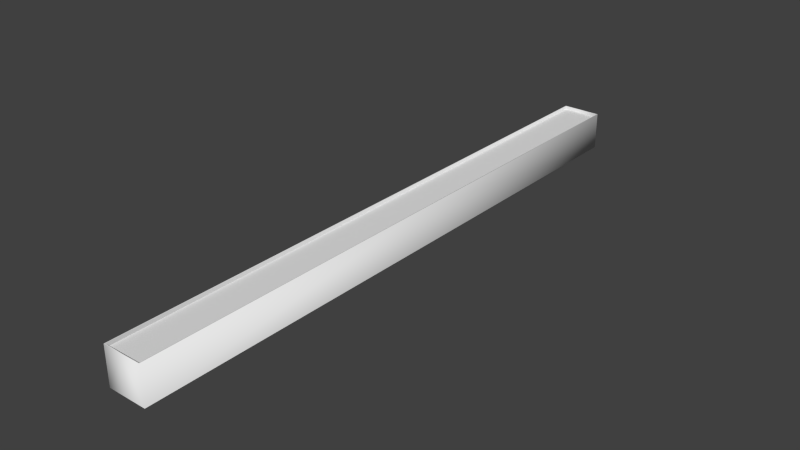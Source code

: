 # Source: Fish_Tank_002.blend  (saved by Blender 2.73.0; exported with 4.5.12 LTS)
import bpy
from mathutils import Matrix  # noqa: F401  (used for matrix-valued properties, if any)

bpy.ops.wm.read_factory_settings(use_empty=True)
scene = bpy.context.scene
scene.name = 'Scene'

# ---- collections
col_collection_1 = bpy.data.collections.new('Collection 1'); scene.collection.children.link(col_collection_1)

# ---- materials (node trees are filled in below, after node groups)
mat_fishtank_glass = bpy.data.materials.new('Fishtank_Glass')
mat_fishtank_glass.alpha_threshold = 0.0
mat_fishtank_glass.use_transparent_shadow = False
mat_fishtank_glass.roughness = 0.5
mat_fish_tank_floor_001_001 = bpy.data.materials.new('Fish_Tank_Floor_001.001')
mat_fish_tank_floor_001_001.alpha_threshold = 0.0
mat_fish_tank_floor_001_001.use_transparent_shadow = False
mat_fish_tank_floor_001_001.diffuse_color = (0.0, 0.8, 0.002627, 1.0)
mat_fish_tank_floor_001_001.roughness = 0.5
mat_fish_tank_detail_002 = bpy.data.materials.new('Fish_Tank_Detail_002')
mat_fish_tank_detail_002.alpha_threshold = 0.0
mat_fish_tank_detail_002.use_transparent_shadow = False
mat_fish_tank_detail_002.diffuse_color = (0.0, 0.0002111, 0.8, 1.0)
mat_fish_tank_detail_002.roughness = 0.5
mat_fish_tank_detail_003 = bpy.data.materials.new('Fish_Tank_Detail_003')
mat_fish_tank_detail_003.alpha_threshold = 0.0
mat_fish_tank_detail_003.use_transparent_shadow = False
mat_fish_tank_detail_003.diffuse_color = (0.8, 0.0, 0.003004, 1.0)
mat_fish_tank_detail_003.roughness = 0.5
mat_fish_tank_lines_001 = bpy.data.materials.new('Fish_Tank_Lines_001')
mat_fish_tank_lines_001.alpha_threshold = 0.0
mat_fish_tank_lines_001.use_transparent_shadow = False
mat_fish_tank_lines_001.roughness = 0.5
mat_fish_tank_floor_002 = bpy.data.materials.new('Fish_Tank_Floor_002')
mat_fish_tank_floor_002.alpha_threshold = 0.0
mat_fish_tank_floor_002.use_transparent_shadow = False
mat_fish_tank_floor_002.diffuse_color = (0.0, 0.4109, 0.012, 1.0)
mat_fish_tank_floor_002.roughness = 0.5
mat_fish_tank_floor_003 = bpy.data.materials.new('Fish_Tank_Floor_003')
mat_fish_tank_floor_003.alpha_threshold = 0.0
mat_fish_tank_floor_003.use_transparent_shadow = False
mat_fish_tank_floor_003.diffuse_color = (0.0, 0.2203, 0.004429, 1.0)
mat_fish_tank_floor_003.roughness = 0.5
mat_fish_tank_floor_004 = bpy.data.materials.new('Fish_Tank_Floor_004')
mat_fish_tank_floor_004.alpha_threshold = 0.0
mat_fish_tank_floor_004.use_transparent_shadow = False
mat_fish_tank_floor_004.diffuse_color = (0.0, 0.1376, 0.0003102, 1.0)
mat_fish_tank_floor_004.roughness = 0.5
mat_fish_tank_lines_002 = bpy.data.materials.new('Fish_Tank_Lines_002')
mat_fish_tank_lines_002.alpha_threshold = 0.0
mat_fish_tank_lines_002.use_transparent_shadow = False
mat_fish_tank_lines_002.diffuse_color = (1.0, 0.9617, 0.0, 1.0)
mat_fish_tank_lines_002.roughness = 0.5
mat_fish_tank_lines_003 = bpy.data.materials.new('Fish_Tank_Lines_003')
mat_fish_tank_lines_003.alpha_threshold = 0.0
mat_fish_tank_lines_003.use_transparent_shadow = False
mat_fish_tank_lines_003.diffuse_color = (0.2668, 0.2323, 0.0, 1.0)
mat_fish_tank_lines_003.roughness = 0.5
mat_water_001 = bpy.data.materials.new('Water_001')
mat_water_001.alpha_threshold = 0.0
mat_water_001.use_transparent_shadow = False
mat_water_001.roughness = 0.5

# ---- material node trees

# ---- world
world_world = bpy.data.worlds.new('World'); scene.world = world_world
world_world.color = (0.05088, 0.05088, 0.05088)
world_world.use_sun_shadow = False
world_world.sun_shadow_jitter_overblur = 0.0
world_world.cycles.sampling_method = 'MANUAL'
world_world.cycles.sample_map_resolution = 256

# ---- meshes
me_cube_001 = bpy.data.meshes.new('Cube.001')
me_cube_001.from_pydata([(-0.5, 4.0, 0.02887), (-0.5, 2.95, 0.02887), (-0.5, 1.95, 0.02887), (-0.5, 0.95, 0.02887), (-0.4, 4.0, 0.02887), (-0.4, 2.95, 0.02887), (-0.4, 1.95, 0.02887), (-0.4, 0.95, 0.02887), (-0.5, 3.95, 0.02887), (-0.4, 3.95, 0.02887), (-0.5, 3.05, 0.02887), (-0.4, 3.05, 0.02887), (-0.5, 2.05, 0.02887), (-0.4, 2.05, 0.02887), (-0.5, 1.05, 0.02887), (-0.4, 1.05, 0.02887), (-0.5, 0.05, 0.02887), (-0.4, 0.05, 0.02887), (-0.2, 2.95, 0.02887), (-0.2, 1.95, 0.02887), (-0.2, 0.95, 0.02887), (-0.2, 4.0, 0.02887), (-0.2, 3.95, 0.02887), (-0.2, 3.05, 0.02887), (-0.2, 2.05, 0.02887), (-0.2, 1.05, 0.02887), (-0.2, 0.05, 0.02887), (-0.36, 2.905, 0.02887), (-0.36, 1.905, 0.02887), (-0.36, 0.905, 0.02887), (-0.36, 3.908, 0.02887), (-0.36, 3.092, 0.02887), (-0.36, 2.095, 0.02887), (-0.36, 1.095, 0.02887), (-0.36, 0.095, 0.02887), (-0.18, 2.905, 0.02887), (-0.18, 1.905, 0.02887), (-0.18, 0.905, 0.02887), (-0.18, 3.908, 0.02887), (-0.18, 3.092, 0.02887), (-0.18, 2.095, 0.02887), (-0.18, 1.095, 0.02887), (-0.18, 0.095, 0.02887), (-0.5, 8.0, 6.517e-07), (-0.5, 8.0, 1.0), (-0.5, 8.0, 0.02887), (-0.5, 6.95, 0.02887), (-0.5, 5.95, 0.02887), (-0.5, 4.95, 0.02887), (-0.4, 8.0, 0.02887), (-0.4, 6.95, 0.02887), (-0.4, 5.95, 0.02887), (-0.4, 4.95, 0.02887), (-0.5, 7.9, 0.02887), (-0.4, 7.9, 0.02887), (-0.5, 7.05, 0.02887), (-0.4, 7.05, 0.02887), (-0.5, 6.05, 0.02887), (-0.4, 6.05, 0.02887), (-0.5, 5.05, 0.02887), (-0.4, 5.05, 0.02887), (-0.5, 4.05, 0.02887), (-0.4, 4.05, 0.02887), (-0.52, 8.02, 6.549e-07), (-0.52, 8.02, 1.0), (-0.2, 6.95, 0.02887), (-0.2, 5.95, 0.02887), (-0.2, 4.95, 0.02887), (-0.2, 8.0, 0.02887), (-0.2, 7.9, 0.02887), (-0.2, 7.05, 0.02887), (-0.2, 6.05, 0.02887), (-0.2, 5.05, 0.02887), (-0.2, 4.05, 0.02887), (-0.36, 6.905, 0.02887), (-0.36, 5.905, 0.02887), (-0.36, 4.905, 0.02887), (-0.36, 7.858, 0.02887), (-0.36, 7.093, 0.02887), (-0.36, 6.095, 0.02887), (-0.36, 5.095, 0.02887), (-0.36, 4.095, 0.02887), (-0.18, 6.905, 0.02887), (-0.18, 5.905, 0.02887), (-0.18, 4.905, 0.02887), (-0.18, 7.858, 0.02887), (-0.18, 7.093, 0.02887), (-0.18, 6.095, 0.02887), (-0.18, 5.095, 0.02887), (-0.18, 4.095, 0.02887), (0.5, 4.0, 0.02887), (0.0, 4.0, 0.02887), (0.5, 2.95, 0.02887), (0.5, 1.95, 0.02887), (0.5, 0.95, 0.02887), (0.0, 0.95, 0.02887), (0.0, 1.95, 0.02887), (0.0, 2.95, 0.02887), (0.4, 4.0, 0.02887), (0.4, 2.95, 0.02887), (0.4, 1.95, 0.02887), (0.4, 0.95, 0.02887), (0.0, 3.95, 0.02887), (0.5, 3.95, 0.02887), (0.4, 3.95, 0.02887), (0.5, 3.05, 0.02887), (0.0, 3.05, 0.02887), (0.4, 3.05, 0.02887), (0.5, 2.05, 0.02887), (0.0, 2.05, 0.02887), (0.4, 2.05, 0.02887), (0.5, 1.05, 0.02887), (0.0, 1.05, 0.02887), (0.4, 1.05, 0.02887), (0.5, 0.05, 0.02887), (0.0, 0.05, 0.02887), (0.4, 0.05, 0.02887), (0.2, 2.95, 0.02887), (0.2, 1.95, 0.02887), (0.2, 0.95, 0.02887), (0.2, 4.0, 0.02887), (0.2, 3.95, 0.02887), (0.2, 3.05, 0.02887), (0.2, 2.05, 0.02887), (0.2, 1.05, 0.02887), (0.2, 0.05, 0.02887), (0.0, 0.905, 0.02887), (0.0, 1.905, 0.02887), (0.0, 2.905, 0.02887), (0.36, 2.905, 0.02887), (0.36, 1.905, 0.02887), (0.36, 0.905, 0.02887), (0.0, 3.908, 0.02887), (0.36, 3.908, 0.02887), (0.0, 3.092, 0.02887), (0.36, 3.092, 0.02887), (0.0, 2.095, 0.02887), (0.36, 2.095, 0.02887), (0.0, 1.095, 0.02887), (0.36, 1.095, 0.02887), (0.0, 0.095, 0.02887), (0.36, 0.095, 0.02887), (0.18, 2.905, 0.02887), (0.18, 1.905, 0.02887), (0.18, 0.905, 0.02887), (0.18, 3.908, 0.02887), (0.18, 3.092, 0.02887), (0.18, 2.095, 0.02887), (0.18, 1.095, 0.02887), (0.18, 0.095, 0.02887), (0.5, 8.0, 6.517e-07), (0.5, 8.0, 1.0), (0.5, 8.0, 0.02887), (0.0, 8.0, 0.02887), (0.0, 8.0, 6.517e-07), (0.0, 8.0, 1.0), (0.5, 6.95, 0.02887), (0.5, 5.95, 0.02887), (0.5, 4.95, 0.02887), (0.0, 4.95, 0.02887), (0.0, 5.95, 0.02887), (0.0, 6.95, 0.02887), (0.4, 8.0, 0.02887), (0.4, 6.95, 0.02887), (0.4, 5.95, 0.02887), (0.4, 4.95, 0.02887), (0.0, 7.9, 0.02887), (0.5, 7.9, 0.02887), (0.4, 7.9, 0.02887), (0.5, 7.05, 0.02887), (0.0, 7.05, 0.02887), (0.4, 7.05, 0.02887), (0.5, 6.05, 0.02887), (0.0, 6.05, 0.02887), (0.4, 6.05, 0.02887), (0.5, 5.05, 0.02887), (0.0, 5.05, 0.02887), (0.4, 5.05, 0.02887), (0.5, 4.05, 0.02887), (0.0, 4.05, 0.02887), (0.4, 4.05, 0.02887), (0.52, 8.02, 6.549e-07), (0.52, 8.02, 1.0), (0.0, 8.02, 6.549e-07), (0.0, 8.02, 1.0), (0.2, 6.95, 0.02887), (0.2, 5.95, 0.02887), (0.2, 4.95, 0.02887), (0.2, 8.0, 0.02887), (0.2, 7.9, 0.02887), (0.2, 7.05, 0.02887), (0.2, 6.05, 0.02887), (0.2, 5.05, 0.02887), (0.2, 4.05, 0.02887), (0.0, 4.905, 0.02887), (0.0, 5.905, 0.02887), (0.0, 6.905, 0.02887), (0.36, 6.905, 0.02887), (0.36, 5.905, 0.02887), (0.36, 4.905, 0.02887), (0.0, 7.858, 0.02887), (0.36, 7.858, 0.02887), (0.0, 7.093, 0.02887), (0.36, 7.093, 0.02887), (0.0, 6.095, 0.02887), (0.36, 6.095, 0.02887), (0.0, 5.095, 0.02887), (0.36, 5.095, 0.02887), (0.0, 4.095, 0.02887), (0.36, 4.095, 0.02887), (0.18, 6.905, 0.02887), (0.18, 5.905, 0.02887), (0.18, 4.905, 0.02887), (0.18, 7.858, 0.02887), (0.18, 7.093, 0.02887), (0.18, 6.095, 0.02887), (0.18, 5.095, 0.02887), (0.18, 4.095, 0.02887), (-0.5, -4.0, 0.02887), (-0.5, 0.0, 0.02887), (-0.5, 0.0, -1.629e-07), (-0.5, 0.0, 1.0), (-0.5, -2.95, 0.02887), (-0.5, -1.95, 0.02887), (-0.5, -0.95, 0.02887), (-0.4, -4.0, 0.02887), (-0.4, 0.0, 0.02887), (-0.4, -2.95, 0.02887), (-0.4, -1.95, 0.02887), (-0.4, -0.95, 0.02887), (-0.5, -3.95, 0.02887), (-0.4, -3.95, 0.02887), (-0.5, -3.05, 0.02887), (-0.4, -3.05, 0.02887), (-0.5, -2.05, 0.02887), (-0.4, -2.05, 0.02887), (-0.5, -1.05, 0.02887), (-0.4, -1.05, 0.02887), (-0.5, -0.05, 0.02887), (-0.4, -0.05, 0.02887), (-0.52, 0.0, -1.466e-07), (-0.52, 0.0, 1.0), (-0.2, 0.0, 0.02887), (-0.2, -2.95, 0.02887), (-0.2, -1.95, 0.02887), (-0.2, -0.95, 0.02887), (-0.2, -4.0, 0.02887), (-0.2, -3.95, 0.02887), (-0.2, -3.05, 0.02887), (-0.2, -2.05, 0.02887), (-0.2, -1.05, 0.02887), (-0.2, -0.05, 0.02887), (-0.36, -2.905, 0.02887), (-0.36, -1.905, 0.02887), (-0.36, -0.905, 0.02887), (-0.36, -3.908, 0.02887), (-0.36, -3.092, 0.02887), (-0.36, -2.095, 0.02887), (-0.36, -1.095, 0.02887), (-0.36, -0.095, 0.02887), (-0.18, -2.905, 0.02887), (-0.18, -1.905, 0.02887), (-0.18, -0.905, 0.02887), (-0.18, -3.908, 0.02887), (-0.18, -3.092, 0.02887), (-0.18, -2.095, 0.02887), (-0.18, -1.095, 0.02887), (-0.18, -0.095, 0.02887), (-0.5, -8.0, 6.517e-07), (-0.5, -8.0, 1.0), (-0.5, -8.0, 0.02887), (-0.5, -6.95, 0.02887), (-0.5, -5.95, 0.02887), (-0.5, -4.95, 0.02887), (-0.4, -8.0, 0.02887), (-0.4, -6.95, 0.02887), (-0.4, -5.95, 0.02887), (-0.4, -4.95, 0.02887), (-0.5, -7.9, 0.02887), (-0.4, -7.9, 0.02887), (-0.5, -7.05, 0.02887), (-0.4, -7.05, 0.02887), (-0.5, -6.05, 0.02887), (-0.4, -6.05, 0.02887), (-0.5, -5.05, 0.02887), (-0.4, -5.05, 0.02887), (-0.5, -4.05, 0.02887), (-0.4, -4.05, 0.02887), (-0.52, -8.02, 6.549e-07), (-0.52, -8.02, 1.0), (-0.2, -6.95, 0.02887), (-0.2, -5.95, 0.02887), (-0.2, -4.95, 0.02887), (-0.2, -8.0, 0.02887), (-0.2, -7.9, 0.02887), (-0.2, -7.05, 0.02887), (-0.2, -6.05, 0.02887), (-0.2, -5.05, 0.02887), (-0.2, -4.05, 0.02887), (-0.36, -6.905, 0.02887), (-0.36, -5.905, 0.02887), (-0.36, -4.905, 0.02887), (-0.36, -7.858, 0.02887), (-0.36, -7.093, 0.02887), (-0.36, -6.095, 0.02887), (-0.36, -5.095, 0.02887), (-0.36, -4.095, 0.02887), (-0.18, -6.905, 0.02887), (-0.18, -5.905, 0.02887), (-0.18, -4.905, 0.02887), (-0.18, -7.858, 0.02887), (-0.18, -7.093, 0.02887), (-0.18, -6.095, 0.02887), (-0.18, -5.095, 0.02887), (-0.18, -4.095, 0.02887), (0.5, -4.0, 0.02887), (0.5, 0.0, 0.02887), (0.0, -4.0, 0.02887), (0.0, 0.0, 0.02887), (0.5, 0.0, -1.629e-07), (0.5, 0.0, 1.0), (0.5, -2.95, 0.02887), (0.5, -1.95, 0.02887), (0.5, -0.95, 0.02887), (0.0, -0.95, 0.02887), (0.0, -1.95, 0.02887), (0.0, -2.95, 0.02887), (0.4, -4.0, 0.02887), (0.4, 0.0, 0.02887), (0.4, -2.95, 0.02887), (0.4, -1.95, 0.02887), (0.4, -0.95, 0.02887), (0.0, -3.95, 0.02887), (0.5, -3.95, 0.02887), (0.4, -3.95, 0.02887), (0.5, -3.05, 0.02887), (0.0, -3.05, 0.02887), (0.4, -3.05, 0.02887), (0.5, -2.05, 0.02887), (0.0, -2.05, 0.02887), (0.4, -2.05, 0.02887), (0.5, -1.05, 0.02887), (0.0, -1.05, 0.02887), (0.4, -1.05, 0.02887), (0.5, -0.05, 0.02887), (0.0, -0.05, 0.02887), (0.4, -0.05, 0.02887), (0.52, 0.0, -1.466e-07), (0.52, 0.0, 1.0), (0.2, 0.0, 0.02887), (0.2, -2.95, 0.02887), (0.2, -1.95, 0.02887), (0.2, -0.95, 0.02887), (0.2, -4.0, 0.02887), (0.2, -3.95, 0.02887), (0.2, -3.05, 0.02887), (0.2, -2.05, 0.02887), (0.2, -1.05, 0.02887), (0.2, -0.05, 0.02887), (0.0, -0.905, 0.02887), (0.0, -1.905, 0.02887), (0.0, -2.905, 0.02887), (0.36, -2.905, 0.02887), (0.36, -1.905, 0.02887), (0.36, -0.905, 0.02887), (0.0, -3.908, 0.02887), (0.36, -3.908, 0.02887), (0.0, -3.092, 0.02887), (0.36, -3.092, 0.02887), (0.0, -2.095, 0.02887), (0.36, -2.095, 0.02887), (0.0, -1.095, 0.02887), (0.36, -1.095, 0.02887), (0.0, -0.095, 0.02887), (0.36, -0.095, 0.02887), (0.18, -2.905, 0.02887), (0.18, -1.905, 0.02887), (0.18, -0.905, 0.02887), (0.18, -3.908, 0.02887), (0.18, -3.092, 0.02887), (0.18, -2.095, 0.02887), (0.18, -1.095, 0.02887), (0.18, -0.095, 0.02887), (0.5, -8.0, 6.517e-07), (0.5, -8.0, 1.0), (0.5, -8.0, 0.02887), (0.0, -8.0, 0.02887), (0.0, -8.0, 6.517e-07), (0.0, -8.0, 1.0), (0.5, -6.95, 0.02887), (0.5, -5.95, 0.02887), (0.5, -4.95, 0.02887), (0.0, -4.95, 0.02887), (0.0, -5.95, 0.02887), (0.0, -6.95, 0.02887), (0.4, -8.0, 0.02887), (0.4, -6.95, 0.02887), (0.4, -5.95, 0.02887), (0.4, -4.95, 0.02887), (0.0, -7.9, 0.02887), (0.5, -7.9, 0.02887), (0.4, -7.9, 0.02887), (0.5, -7.05, 0.02887), (0.0, -7.05, 0.02887), (0.4, -7.05, 0.02887), (0.5, -6.05, 0.02887), (0.0, -6.05, 0.02887), (0.4, -6.05, 0.02887), (0.5, -5.05, 0.02887), (0.0, -5.05, 0.02887), (0.4, -5.05, 0.02887), (0.5, -4.05, 0.02887), (0.0, -4.05, 0.02887), (0.4, -4.05, 0.02887), (0.52, -8.02, 6.549e-07), (0.52, -8.02, 1.0), (0.0, -8.02, 6.549e-07), (0.0, -8.02, 1.0), (0.2, -6.95, 0.02887), (0.2, -5.95, 0.02887), (0.2, -4.95, 0.02887), (0.2, -8.0, 0.02887), (0.2, -7.9, 0.02887), (0.2, -7.05, 0.02887), (0.2, -6.05, 0.02887), (0.2, -5.05, 0.02887), (0.2, -4.05, 0.02887), (0.0, -4.905, 0.02887), (0.0, -5.905, 0.02887), (0.0, -6.905, 0.02887), (0.36, -6.905, 0.02887), (0.36, -5.905, 0.02887), (0.36, -4.905, 0.02887), (0.0, -7.858, 0.02887), (0.36, -7.858, 0.02887), (0.0, -7.093, 0.02887), (0.36, -7.093, 0.02887), (0.0, -6.095, 0.02887), (0.36, -6.095, 0.02887), (0.0, -5.095, 0.02887), (0.36, -5.095, 0.02887), (0.0, -4.095, 0.02887), (0.36, -4.095, 0.02887), (0.18, -6.905, 0.02887), (0.18, -5.905, 0.02887), (0.18, -4.905, 0.02887), (0.18, -7.858, 0.02887), (0.18, -7.093, 0.02887), (0.18, -6.095, 0.02887), (0.18, -5.095, 0.02887), (0.18, -4.095, 0.02887), (-0.5, 8.0, 0.9081), (0.5, 8.0, 0.9081), (0.0, 8.0, 0.9081), (-0.5, 1.498e-08, 0.9081), (-0.5, -8.0, 0.9081), (0.5, 1.498e-08, 0.9081), (0.5, -8.0, 0.9081), (0.0, 1.498e-08, 0.9081), (0.0, -8.0, 0.9081)], [], [(241, 64, 63, 240), (26, 242, 318, 115), (23, 18, 97, 106), (24, 19, 96, 109), (25, 20, 95, 112), (14, 3, 7, 15), (12, 2, 6, 13), (10, 1, 5, 11), (16, 219, 226, 17), (0, 8, 9, 4), (21, 22, 102, 91), (8, 10, 11, 9), (18, 5, 27, 35), (1, 12, 13, 5), (20, 7, 29, 37), (2, 14, 15, 6), (6, 15, 33, 28), (3, 16, 17, 7), (22, 9, 30, 38), (221, 44, 64, 241), (23, 106, 134, 39), (13, 24, 40, 32), (96, 19, 36, 127), (17, 26, 42, 34), (4, 9, 22, 21), (15, 7, 20, 25), (13, 6, 19, 24), (11, 5, 18, 23), (17, 226, 242, 26), (38, 39, 134, 132), (35, 40, 136, 128), (36, 41, 138, 127), (37, 42, 140, 126), (29, 34, 42, 37), (28, 33, 41, 36), (27, 32, 40, 35), (30, 31, 39, 38), (24, 109, 136, 40), (95, 20, 37, 126), (15, 25, 41, 33), (97, 18, 35, 128), (7, 17, 34, 29), (11, 23, 39, 31), (5, 13, 32, 27), (25, 112, 138, 41), (19, 6, 28, 36), (102, 22, 38, 132), (9, 11, 31, 30), (26, 115, 140, 42), (155, 44, 43, 154), (70, 65, 161, 170), (71, 66, 160, 173), (72, 67, 159, 176), (59, 48, 52, 60), (57, 47, 51, 58), (55, 46, 50, 56), (45, 53, 54, 49), (68, 69, 166, 153), (53, 55, 56, 54), (65, 50, 74, 82), (46, 57, 58, 50), (67, 52, 76, 84), (47, 59, 60, 51), (51, 60, 80, 75), (48, 61, 62, 52), (69, 54, 77, 85), (184, 183, 63, 64), (44, 155, 184, 64), (70, 170, 202, 86), (58, 71, 87, 79), (160, 66, 83, 195), (62, 73, 89, 81), (49, 54, 69, 68), (60, 52, 67, 72), (58, 51, 66, 71), (56, 50, 65, 70), (220, 43, 44, 221), (85, 86, 202, 200), (82, 87, 204, 196), (83, 88, 206, 195), (84, 89, 208, 194), (76, 81, 89, 84), (75, 80, 88, 83), (74, 79, 87, 82), (77, 78, 86, 85), (71, 173, 204, 87), (159, 67, 84, 194), (60, 72, 88, 80), (161, 65, 82, 196), (52, 62, 81, 76), (56, 70, 86, 78), (50, 58, 79, 74), (72, 176, 206, 88), (66, 51, 75, 83), (166, 69, 85, 200), (54, 56, 78, 77), (73, 179, 208, 89), (73, 21, 91, 179), (61, 0, 4, 62), (62, 4, 21, 73), (348, 347, 181, 182), (125, 115, 318, 349), (122, 106, 97, 117), (123, 109, 96, 118), (124, 112, 95, 119), (111, 113, 101, 94), (108, 110, 100, 93), (105, 107, 99, 92), (114, 116, 328, 316), (90, 98, 104, 103), (120, 91, 102, 121), (103, 104, 107, 105), (117, 142, 129, 99), (92, 99, 110, 108), (119, 144, 131, 101), (93, 100, 113, 111), (100, 130, 139, 113), (94, 101, 116, 114), (121, 145, 133, 104), (320, 348, 182, 151), (122, 146, 134, 106), (110, 137, 147, 123), (96, 127, 143, 118), (116, 141, 149, 125), (98, 120, 121, 104), (113, 124, 119, 101), (110, 123, 118, 100), (107, 122, 117, 99), (116, 125, 349, 328), (145, 132, 134, 146), (142, 128, 136, 147), (143, 127, 138, 148), (144, 126, 140, 149), (131, 144, 149, 141), (130, 143, 148, 139), (129, 142, 147, 137), (133, 145, 146, 135), (123, 147, 136, 109), (95, 126, 144, 119), (113, 139, 148, 124), (97, 128, 142, 117), (101, 131, 141, 116), (107, 135, 146, 122), (99, 129, 137, 110), (124, 148, 138, 112), (118, 143, 130, 100), (102, 132, 145, 121), (104, 133, 135, 107), (125, 149, 140, 115), (155, 154, 150, 151), (190, 170, 161, 185), (191, 173, 160, 186), (192, 176, 159, 187), (175, 177, 165, 158), (172, 174, 164, 157), (169, 171, 163, 156), (152, 162, 168, 167), (188, 153, 166, 189), (167, 168, 171, 169), (185, 210, 197, 163), (156, 163, 174, 172), (187, 212, 199, 165), (157, 164, 177, 175), (164, 198, 207, 177), (158, 165, 180, 178), (189, 213, 201, 168), (184, 182, 181, 183), (151, 182, 184, 155), (190, 214, 202, 170), (174, 205, 215, 191), (160, 195, 211, 186), (180, 209, 217, 193), (162, 188, 189, 168), (177, 192, 187, 165), (174, 191, 186, 164), (171, 190, 185, 163), (319, 320, 151, 150), (213, 200, 202, 214), (210, 196, 204, 215), (211, 195, 206, 216), (212, 194, 208, 217), (199, 212, 217, 209), (198, 211, 216, 207), (197, 210, 215, 205), (201, 213, 214, 203), (191, 215, 204, 173), (159, 194, 212, 187), (177, 207, 216, 192), (161, 196, 210, 185), (165, 199, 209, 180), (171, 203, 214, 190), (163, 197, 205, 174), (192, 216, 206, 176), (186, 211, 198, 164), (166, 200, 213, 189), (168, 201, 203, 171), (193, 217, 208, 179), (193, 179, 91, 120), (178, 180, 98, 90), (180, 193, 120, 98), (241, 240, 288, 289), (251, 345, 318, 242), (248, 336, 326, 243), (249, 339, 325, 244), (250, 342, 324, 245), (236, 237, 229, 224), (234, 235, 228, 223), (232, 233, 227, 222), (238, 239, 226, 219), (218, 225, 231, 230), (246, 317, 332, 247), (230, 231, 233, 232), (243, 260, 252, 227), (222, 227, 235, 234), (245, 262, 254, 229), (223, 228, 237, 236), (228, 253, 258, 237), (224, 229, 239, 238), (247, 263, 255, 231), (221, 241, 289, 269), (248, 264, 367, 336), (235, 257, 265, 249), (325, 360, 261, 244), (239, 259, 267, 251), (225, 246, 247, 231), (237, 250, 245, 229), (235, 249, 244, 228), (233, 248, 243, 227), (239, 251, 242, 226), (263, 365, 367, 264), (260, 361, 369, 265), (261, 360, 371, 266), (262, 359, 373, 267), (254, 262, 267, 259), (253, 261, 266, 258), (252, 260, 265, 257), (255, 263, 264, 256), (249, 265, 369, 339), (324, 359, 262, 245), (237, 258, 266, 250), (326, 361, 260, 243), (229, 254, 259, 239), (233, 256, 264, 248), (227, 252, 257, 235), (250, 266, 371, 342), (244, 261, 253, 228), (332, 365, 263, 247), (231, 255, 256, 233), (251, 267, 373, 345), (388, 387, 268, 269), (295, 403, 394, 290), (296, 406, 393, 291), (297, 409, 392, 292), (284, 285, 277, 273), (282, 283, 276, 272), (280, 281, 275, 271), (270, 274, 279, 278), (293, 386, 399, 294), (278, 279, 281, 280), (290, 307, 299, 275), (271, 275, 283, 282), (292, 309, 301, 277), (272, 276, 285, 284), (276, 300, 305, 285), (273, 277, 287, 286), (294, 310, 302, 279), (417, 289, 288, 416), (269, 289, 417, 388), (295, 311, 435, 403), (283, 304, 312, 296), (393, 428, 308, 291), (287, 306, 314, 298), (274, 293, 294, 279), (285, 297, 292, 277), (283, 296, 291, 276), (281, 295, 290, 275), (220, 221, 269, 268), (310, 433, 435, 311), (307, 429, 437, 312), (308, 428, 439, 313), (309, 427, 441, 314), (301, 309, 314, 306), (300, 308, 313, 305), (299, 307, 312, 304), (302, 310, 311, 303), (296, 312, 437, 406), (392, 427, 309, 292), (285, 305, 313, 297), (394, 429, 307, 290), (277, 301, 306, 287), (281, 303, 311, 295), (275, 299, 304, 283), (297, 313, 439, 409), (291, 308, 300, 276), (399, 433, 310, 294), (279, 302, 303, 281), (298, 314, 441, 412), (298, 412, 317, 246), (286, 287, 225, 218), (287, 298, 246, 225), (348, 415, 414, 347), (358, 349, 318, 345), (355, 350, 326, 336), (356, 351, 325, 339), (357, 352, 324, 342), (341, 323, 331, 343), (338, 322, 330, 340), (335, 321, 329, 337), (344, 316, 328, 346), (315, 333, 334, 327), (353, 354, 332, 317), (333, 335, 337, 334), (350, 329, 362, 375), (321, 338, 340, 329), (352, 331, 364, 377), (322, 341, 343, 330), (330, 343, 372, 363), (323, 344, 346, 331), (354, 334, 366, 378), (320, 384, 415, 348), (355, 336, 367, 379), (340, 356, 380, 370), (325, 351, 376, 360), (346, 358, 382, 374), (327, 334, 354, 353), (343, 331, 352, 357), (340, 330, 351, 356), (337, 329, 350, 355), (346, 328, 349, 358), (378, 379, 367, 365), (375, 380, 369, 361), (376, 381, 371, 360), (377, 382, 373, 359), (364, 374, 382, 377), (363, 372, 381, 376), (362, 370, 380, 375), (366, 368, 379, 378), (356, 339, 369, 380), (324, 352, 377, 359), (343, 357, 381, 372), (326, 350, 375, 361), (331, 346, 374, 364), (337, 355, 379, 368), (329, 340, 370, 362), (357, 342, 371, 381), (351, 330, 363, 376), (332, 354, 378, 365), (334, 337, 368, 366), (358, 345, 373, 382), (388, 384, 383, 387), (423, 418, 394, 403), (424, 419, 393, 406), (425, 420, 392, 409), (408, 391, 398, 410), (405, 390, 397, 407), (402, 389, 396, 404), (385, 400, 401, 395), (421, 422, 399, 386), (400, 402, 404, 401), (418, 396, 430, 443), (389, 405, 407, 396), (420, 398, 432, 445), (390, 408, 410, 397), (397, 410, 440, 431), (391, 411, 413, 398), (422, 401, 434, 446), (417, 416, 414, 415), (384, 388, 417, 415), (423, 403, 435, 447), (407, 424, 448, 438), (393, 419, 444, 428), (413, 426, 450, 442), (395, 401, 422, 421), (410, 398, 420, 425), (407, 397, 419, 424), (404, 396, 418, 423), (319, 383, 384, 320), (446, 447, 435, 433), (443, 448, 437, 429), (444, 449, 439, 428), (445, 450, 441, 427), (432, 442, 450, 445), (431, 440, 449, 444), (430, 438, 448, 443), (434, 436, 447, 446), (424, 406, 437, 448), (392, 420, 445, 427), (410, 425, 449, 440), (394, 418, 443, 429), (398, 413, 442, 432), (404, 423, 447, 436), (396, 407, 438, 430), (425, 409, 439, 449), (419, 397, 431, 444), (399, 422, 446, 433), (401, 404, 436, 434), (426, 412, 441, 450), (426, 353, 317, 412), (411, 315, 327, 413), (413, 327, 353, 426), (459, 457, 456, 458), (455, 459, 458, 454), (453, 458, 456, 452), (451, 454, 458, 453)])
me_cube_001.polygons.foreach_set('use_smooth', [1, 1, 1, 1, 1, 1, 1, 1, 1, 1, 1, 1, 1, 1, 1, 1, 1, 1, 1, 1, 1, 1, 1, 1, 1, 1, 1, 1, 1, 1, 1, 1, 1, 1, 1, 1, 1, 1, 1, 1, 1, 1, 1, 1, 1, 1, 1, 1, 1, 1, 1, 1, 1, 1, 1, 1, 1, 1, 1, 1, 1, 1, 1, 1, 1, 1, 1, 1, 1, 1, 1, 1, 1, 1, 1, 1, 1, 1, 1, 1, 1, 1, 1, 1, 1, 1, 1, 1, 1, 1, 1, 1, 1, 1, 1, 1, 1, 1, 1, 1, 1, 1, 1, 1, 1, 1, 1, 1, 1, 1, 1, 1, 1, 1, 1, 1, 1, 1, 1, 1, 1, 1, 1, 1, 1, 1, 1, 1, 1, 1, 1, 1, 1, 1, 1, 1, 1, 1, 1, 1, 1, 1, 1, 1, 1, 1, 1, 1, 1, 1, 1, 1, 1, 1, 1, 1, 1, 1, 1, 1, 1, 1, 1, 1, 1, 1, 1, 1, 1, 1, 1, 1, 1, 1, 1, 1, 1, 1, 1, 1, 1, 1, 1, 1, 1, 1, 1, 1, 1, 1, 1, 1, 1, 1, 1, 1, 1, 1, 1, 1, 1, 1, 1, 1, 1, 1, 1, 1, 1, 1, 1, 1, 1, 1, 1, 1, 1, 1, 1, 1, 1, 1, 1, 1, 1, 1, 1, 1, 1, 1, 1, 1, 1, 1, 1, 1, 1, 1, 1, 1, 1, 1, 1, 1, 1, 1, 1, 1, 1, 1, 1, 1, 1, 1, 1, 1, 1, 1, 1, 1, 1, 1, 1, 1, 1, 1, 1, 1, 1, 1, 1, 1, 1, 1, 1, 1, 1, 1, 1, 1, 1, 1, 1, 1, 1, 1, 1, 1, 1, 1, 1, 1, 1, 1, 1, 1, 1, 1, 1, 1, 1, 1, 1, 1, 1, 1, 1, 1, 1, 1, 1, 1, 1, 1, 1, 1, 1, 1, 1, 1, 1, 1, 1, 1, 1, 1, 1, 1, 1, 1, 1, 1, 1, 1, 1, 1, 1, 1, 1, 1, 1, 1, 1, 1, 1, 1, 1, 1, 1, 1, 1, 1, 1, 1, 1, 1, 1, 1, 1, 1, 1, 1, 1, 1, 1, 1, 1, 1, 1, 1, 1, 1, 1, 1, 1, 1, 1, 1, 1, 1, 1, 1, 1, 1, 1, 1, 1, 1, 1, 1, 1, 1, 1, 1, 1, 1, 1, 1, 1, 1, 0, 0, 0, 0])
me_cube_001.polygons.foreach_set('material_index', [0, 9, 5, 4, 5, 2, 2, 2, 2, 2, 2, 2, 3, 2, 3, 2, 3, 2, 3, 0, 3, 3, 3, 3, 2, 4, 4, 4, 9, 5, 5, 5, 5, 5, 5, 5, 5, 3, 3, 3, 3, 3, 3, 3, 3, 3, 3, 3, 3, 0, 1, 4, 1, 2, 2, 2, 2, 2, 2, 3, 2, 3, 2, 3, 2, 3, 0, 0, 3, 3, 3, 3, 2, 4, 4, 4, 0, 1, 1, 1, 1, 1, 1, 1, 1, 3, 3, 3, 3, 3, 3, 3, 3, 3, 3, 3, 3, 4, 2, 4, 0, 9, 5, 4, 5, 2, 2, 2, 2, 2, 2, 2, 3, 2, 3, 2, 3, 2, 3, 0, 3, 3, 3, 3, 2, 4, 4, 4, 9, 5, 5, 5, 5, 5, 5, 5, 5, 3, 3, 3, 3, 3, 3, 3, 3, 3, 3, 3, 3, 0, 1, 4, 1, 2, 2, 2, 2, 2, 2, 3, 2, 3, 2, 3, 2, 3, 0, 0, 3, 3, 3, 3, 2, 4, 4, 4, 0, 1, 1, 1, 1, 1, 1, 1, 1, 3, 3, 3, 3, 3, 3, 3, 3, 3, 3, 3, 3, 4, 2, 4, 0, 9, 6, 9, 6, 2, 2, 2, 2, 2, 8, 2, 3, 2, 3, 2, 3, 2, 3, 0, 3, 3, 3, 3, 8, 9, 9, 9, 9, 6, 6, 6, 6, 6, 6, 6, 6, 3, 3, 3, 3, 3, 3, 3, 3, 3, 3, 3, 3, 0, 7, 8, 7, 2, 2, 2, 2, 2, 2, 3, 2, 3, 2, 3, 2, 3, 0, 0, 3, 3, 3, 3, 2, 8, 8, 8, 0, 7, 7, 7, 7, 7, 7, 7, 7, 3, 3, 3, 3, 3, 3, 3, 3, 3, 3, 3, 3, 8, 2, 8, 0, 9, 6, 9, 6, 2, 2, 2, 2, 2, 8, 2, 3, 2, 3, 2, 3, 2, 3, 0, 3, 3, 3, 3, 8, 9, 9, 9, 9, 6, 6, 6, 6, 6, 6, 6, 6, 3, 3, 3, 3, 3, 3, 3, 3, 3, 3, 3, 3, 0, 7, 8, 7, 2, 2, 2, 2, 2, 2, 3, 2, 3, 2, 3, 2, 3, 0, 0, 3, 3, 3, 3, 2, 8, 8, 8, 0, 7, 7, 7, 7, 7, 7, 7, 7, 3, 3, 3, 3, 3, 3, 3, 3, 3, 3, 3, 3, 8, 2, 8, 10, 10, 10, 10])
_uv = me_cube_001.uv_layers.new(name='UVMap')
_uv.uv.foreach_set('vector', [0.5, 0.06359, 1.0, 0.06359, 1.0, 0.1259, 0.5, 0.1259, 0.01875, 0.5031, 0.01875, 0.5, 0.03125, 0.5, 0.03125, 0.5031, 0.01875, 0.6906, 0.01875, 0.6844, 0.03125, 0.6844, 0.03125, 0.6906, 0.01875, 0.6281, 0.01875, 0.6219, 0.03125, 0.6219, 0.03125, 0.6281, 0.01875, 0.5656, 0.01875, 0.5594, 0.03125, 0.5594, 0.03125, 0.5656, 1.702e-07, 0.5656, 1.692e-07, 0.5594, 0.00625, 0.5594, 0.00625, 0.5656, 2.995e-07, 0.6281, 2.985e-07, 0.6219, 0.00625, 0.6219, 0.00625, 0.6281, 2.498e-07, 0.6906, 2.488e-07, 0.6844, 0.00625, 0.6844, 0.00625, 0.6906, 2.199e-07, 0.5031, 2.194e-07, 0.5, 0.00625, 0.5, 0.00625, 0.5031, 3.189e-07, 0.75, 3.184e-07, 0.7469, 0.00625, 0.7469, 0.00625, 0.75, 0.01875, 0.75, 0.01875, 0.7469, 0.03125, 0.7469, 0.03125, 0.75, 3.184e-07, 0.7469, 2.498e-07, 0.6906, 0.00625, 0.6906, 0.00625, 0.7469, 0.01875, 0.6844, 0.00625, 0.6844, 0.00875, 0.6816, 0.02, 0.6816, 2.488e-07, 0.6844, 2.995e-07, 0.6281, 0.00625, 0.6281, 0.00625, 0.6844, 0.01875, 0.5594, 0.00625, 0.5594, 0.00875, 0.5566, 0.02, 0.5566, 2.985e-07, 0.6219, 1.702e-07, 0.5656, 0.00625, 0.5656, 0.00625, 0.6219, 0.00625, 0.6219, 0.00625, 0.5656, 0.00875, 0.5684, 0.00875, 0.6191, 1.692e-07, 0.5594, 2.199e-07, 0.5031, 0.00625, 0.5031, 0.00625, 0.5594, 0.01875, 0.7469, 0.00625, 0.7469, 0.00875, 0.7442, 0.02, 0.7442, 0.5, 0.06235, 0.9988, 0.06234, 1.0, 0.06359, 0.5, 0.06359, 0.01875, 0.6906, 0.03125, 0.6906, 0.03125, 0.6933, 0.02, 0.6933, 0.00625, 0.6281, 0.01875, 0.6281, 0.02, 0.6309, 0.00875, 0.6309, 0.03125, 0.6219, 0.01875, 0.6219, 0.02, 0.6191, 0.03125, 0.6191, 0.00625, 0.5031, 0.01875, 0.5031, 0.02, 0.5059, 0.00875, 0.5059, 0.00625, 0.75, 0.00625, 0.7469, 0.01875, 0.7469, 0.01875, 0.75, 0.00625, 0.5656, 0.00625, 0.5594, 0.01875, 0.5594, 0.01875, 0.5656, 0.00625, 0.6281, 0.00625, 0.6219, 0.01875, 0.6219, 0.01875, 0.6281, 0.00625, 0.6906, 0.00625, 0.6844, 0.01875, 0.6844, 0.01875, 0.6906, 0.00625, 0.5031, 0.00625, 0.5, 0.01875, 0.5, 0.01875, 0.5031, 0.02, 0.7442, 0.02, 0.6933, 0.03125, 0.6933, 0.03125, 0.7442, 0.02, 0.6816, 0.02, 0.6309, 0.03125, 0.6309, 0.03125, 0.6816, 0.02, 0.6191, 0.02, 0.5684, 0.03125, 0.5684, 0.03125, 0.6191, 0.02, 0.5566, 0.02, 0.5059, 0.03125, 0.5059, 0.03125, 0.5566, 0.00875, 0.5566, 0.00875, 0.5059, 0.02, 0.5059, 0.02, 0.5566, 0.00875, 0.6191, 0.00875, 0.5684, 0.02, 0.5684, 0.02, 0.6191, 0.00875, 0.6816, 0.00875, 0.6309, 0.02, 0.6309, 0.02, 0.6816, 0.00875, 0.7442, 0.00875, 0.6933, 0.02, 0.6933, 0.02, 0.7442, 0.01875, 0.6281, 0.03125, 0.6281, 0.03125, 0.6309, 0.02, 0.6309, 0.03125, 0.5594, 0.01875, 0.5594, 0.02, 0.5566, 0.03125, 0.5566, 0.00625, 0.5656, 0.01875, 0.5656, 0.02, 0.5684, 0.00875, 0.5684, 0.03125, 0.6844, 0.01875, 0.6844, 0.02, 0.6816, 0.03125, 0.6816, 0.00625, 0.5594, 0.00625, 0.5031, 0.00875, 0.5059, 0.00875, 0.5566, 0.00625, 0.6906, 0.01875, 0.6906, 0.02, 0.6933, 0.00875, 0.6933, 0.00625, 0.6844, 0.00625, 0.6281, 0.00875, 0.6309, 0.00875, 0.6816, 0.01875, 0.5656, 0.03125, 0.5656, 0.03125, 0.5684, 0.02, 0.5684, 0.01875, 0.6219, 0.00625, 0.6219, 0.00875, 0.6191, 0.02, 0.6191, 0.03125, 0.7469, 0.01875, 0.7469, 0.02, 0.7442, 0.03125, 0.7442, 0.00625, 0.7469, 0.00625, 0.6906, 0.00875, 0.6933, 0.00875, 0.7442, 0.01875, 0.5031, 0.03125, 0.5031, 0.03125, 0.5059, 0.02, 0.5059, 0.09726, 0.3142, 0.06608, 0.3142, 0.06608, 0.2519, 0.09726, 0.2519, 0.01875, 0.9406, 0.01875, 0.9344, 0.03125, 0.9344, 0.03125, 0.9406, 0.01875, 0.8781, 0.01875, 0.8719, 0.03125, 0.8719, 0.03125, 0.8781, 0.01875, 0.8156, 0.01875, 0.8094, 0.03125, 0.8094, 0.03125, 0.8156, 2.697e-07, 0.8156, 2.687e-07, 0.8094, 0.00625, 0.8094, 0.00625, 0.8156, 1.007e-07, 0.8781, 1.593e-07, 0.8719, 0.00625, 0.8719, 0.00625, 0.8781, 5.097e-08, 0.9406, 4.998e-08, 0.9344, 0.00625, 0.9344, 0.00625, 0.9406, 2.394e-07, 1.0, 2.384e-07, 0.9937, 0.00625, 0.9938, 0.00625, 1.0, 0.01875, 1.0, 0.01875, 0.9938, 0.03125, 0.9937, 0.03125, 1.0, 2.384e-07, 0.9937, 5.097e-08, 0.9406, 0.00625, 0.9406, 0.00625, 0.9938, 0.01875, 0.9344, 0.00625, 0.9344, 0.00875, 0.9316, 0.02, 0.9316, 4.998e-08, 0.9344, 1.007e-07, 0.8781, 0.00625, 0.8781, 0.00625, 0.9344, 0.01875, 0.8094, 0.00625, 0.8094, 0.00875, 0.8066, 0.02, 0.8066, 1.593e-07, 0.8719, 2.697e-07, 0.8156, 0.00625, 0.8156, 0.00625, 0.8719, 0.00625, 0.8719, 0.00625, 0.8156, 0.00875, 0.8184, 0.00875, 0.8691, 2.687e-07, 0.8094, 3.791e-07, 0.7531, 0.00625, 0.7531, 0.00625, 0.8094, 0.01875, 0.9938, 0.00625, 0.9938, 0.00875, 0.9911, 0.02, 0.9911, 0.09726, 0.3155, 0.09726, 0.3778, 0.06484, 0.3778, 0.06484, 0.3155, 0.06608, 0.3142, 0.09726, 0.3142, 0.09726, 0.3155, 0.06484, 0.3155, 0.01875, 0.9406, 0.03125, 0.9406, 0.03125, 0.9433, 0.02, 0.9433, 0.00625, 0.8781, 0.01875, 0.8781, 0.02, 0.8809, 0.00875, 0.8809, 0.03125, 0.8719, 0.01875, 0.8719, 0.02, 0.8691, 0.03125, 0.8691, 0.00625, 0.7531, 0.01875, 0.7531, 0.02, 0.7559, 0.00875, 0.7559, 0.00625, 1.0, 0.00625, 0.9938, 0.01875, 0.9938, 0.01875, 1.0, 0.00625, 0.8156, 0.00625, 0.8094, 0.01875, 0.8094, 0.01875, 0.8156, 0.00625, 0.8781, 0.00625, 0.8719, 0.01875, 0.8719, 0.01875, 0.8781, 0.00625, 0.9406, 0.00625, 0.9344, 0.01875, 0.9344, 0.01875, 0.9406, 0.5, 2.839e-06, 0.9988, 0.0, 0.9988, 0.06234, 0.5, 0.06235, 0.02, 0.9911, 0.02, 0.9433, 0.03125, 0.9433, 0.03125, 0.9911, 0.02, 0.9316, 0.02, 0.8809, 0.03125, 0.8809, 0.03125, 0.9316, 0.02, 0.8691, 0.02, 0.8184, 0.03125, 0.8184, 0.03125, 0.8691, 0.02, 0.8066, 0.02, 0.7559, 0.03125, 0.7559, 0.03125, 0.8066, 0.00875, 0.8066, 0.00875, 0.7559, 0.02, 0.7559, 0.02, 0.8066, 0.00875, 0.8691, 0.00875, 0.8184, 0.02, 0.8184, 0.02, 0.8691, 0.00875, 0.9316, 0.00875, 0.8809, 0.02, 0.8809, 0.02, 0.9316, 0.00875, 0.9911, 0.00875, 0.9433, 0.02, 0.9433, 0.02, 0.9911, 0.01875, 0.8781, 0.03125, 0.8781, 0.03125, 0.8809, 0.02, 0.8809, 0.03125, 0.8094, 0.01875, 0.8094, 0.02, 0.8066, 0.03125, 0.8066, 0.00625, 0.8156, 0.01875, 0.8156, 0.02, 0.8184, 0.00875, 0.8184, 0.03125, 0.9344, 0.01875, 0.9344, 0.02, 0.9316, 0.03125, 0.9316, 0.00625, 0.8094, 0.00625, 0.7531, 0.00875, 0.7559, 0.00875, 0.8066, 0.00625, 0.9406, 0.01875, 0.9406, 0.02, 0.9433, 0.00875, 0.9433, 0.00625, 0.9344, 0.00625, 0.8781, 0.00875, 0.8809, 0.00875, 0.9316, 0.01875, 0.8156, 0.03125, 0.8156, 0.03125, 0.8184, 0.02, 0.8184, 0.01875, 0.8719, 0.00625, 0.8719, 0.00875, 0.8691, 0.02, 0.8691, 0.03125, 0.9937, 0.01875, 0.9938, 0.02, 0.9911, 0.03125, 0.9911, 0.00625, 0.9938, 0.00625, 0.9406, 0.00875, 0.9433, 0.00875, 0.9911, 0.01875, 0.7531, 0.03125, 0.7531, 0.03125, 0.7559, 0.02, 0.7559, 0.01875, 0.7531, 0.01875, 0.75, 0.03125, 0.75, 0.03125, 0.7531, 3.791e-07, 0.7531, 3.189e-07, 0.75, 0.00625, 0.75, 0.00625, 0.7531, 0.00625, 0.7531, 0.00625, 0.75, 0.01875, 0.75, 0.01875, 0.7531, 0.5, 0.1883, 0.5, 0.1259, 1.0, 0.1259, 1.0, 0.1883, 0.04375, 0.5031, 0.03125, 0.5031, 0.03125, 0.5, 0.04375, 0.5, 0.04375, 0.6906, 0.03125, 0.6906, 0.03125, 0.6844, 0.04375, 0.6844, 0.04375, 0.6281, 0.03125, 0.6281, 0.03125, 0.6219, 0.04375, 0.6219, 0.04375, 0.5656, 0.03125, 0.5656, 0.03125, 0.5594, 0.04375, 0.5594, 0.0625, 0.5656, 0.05625, 0.5656, 0.05625, 0.5594, 0.0625, 0.5594, 0.0625, 0.6281, 0.05625, 0.6281, 0.05625, 0.6219, 0.0625, 0.6219, 0.0625, 0.6906, 0.05625, 0.6906, 0.05625, 0.6844, 0.0625, 0.6844, 0.0625, 0.5031, 0.05625, 0.5031, 0.05625, 0.5, 0.0625, 0.5, 0.0625, 0.75, 0.05625, 0.75, 0.05625, 0.7469, 0.0625, 0.7469, 0.04375, 0.75, 0.03125, 0.75, 0.03125, 0.7469, 0.04375, 0.7469, 0.0625, 0.7469, 0.05625, 0.7469, 0.05625, 0.6906, 0.0625, 0.6906, 0.04375, 0.6844, 0.0425, 0.6816, 0.05375, 0.6816, 0.05625, 0.6844, 0.0625, 0.6844, 0.05625, 0.6844, 0.05625, 0.6281, 0.0625, 0.6281, 0.04375, 0.5594, 0.0425, 0.5566, 0.05375, 0.5566, 0.05625, 0.5594, 0.0625, 0.6219, 0.05625, 0.6219, 0.05625, 0.5656, 0.0625, 0.5656, 0.05625, 0.6219, 0.05375, 0.6191, 0.05375, 0.5684, 0.05625, 0.5656, 0.0625, 0.5594, 0.05625, 0.5594, 0.05625, 0.5031, 0.0625, 0.5031, 0.04375, 0.7469, 0.0425, 0.7442, 0.05375, 0.7442, 0.05625, 0.7469, 0.5, 0.1895, 0.5, 0.1883, 1.0, 0.1883, 0.9988, 0.1895, 0.04375, 0.6906, 0.0425, 0.6933, 0.03125, 0.6933, 0.03125, 0.6906, 0.05625, 0.6281, 0.05375, 0.6309, 0.0425, 0.6309, 0.04375, 0.6281, 0.03125, 0.6219, 0.03125, 0.6191, 0.0425, 0.6191, 0.04375, 0.6219, 0.05625, 0.5031, 0.05375, 0.5059, 0.0425, 0.5059, 0.04375, 0.5031, 0.05625, 0.75, 0.04375, 0.75, 0.04375, 0.7469, 0.05625, 0.7469, 0.05625, 0.5656, 0.04375, 0.5656, 0.04375, 0.5594, 0.05625, 0.5594, 0.05625, 0.6281, 0.04375, 0.6281, 0.04375, 0.6219, 0.05625, 0.6219, 0.05625, 0.6906, 0.04375, 0.6906, 0.04375, 0.6844, 0.05625, 0.6844, 0.05625, 0.5031, 0.04375, 0.5031, 0.04375, 0.5, 0.05625, 0.5, 0.0425, 0.7442, 0.03125, 0.7442, 0.03125, 0.6933, 0.0425, 0.6933, 0.0425, 0.6816, 0.03125, 0.6816, 0.03125, 0.6309, 0.0425, 0.6309, 0.0425, 0.6191, 0.03125, 0.6191, 0.03125, 0.5684, 0.0425, 0.5684, 0.0425, 0.5566, 0.03125, 0.5566, 0.03125, 0.5059, 0.0425, 0.5059, 0.05375, 0.5566, 0.0425, 0.5566, 0.0425, 0.5059, 0.05375, 0.5059, 0.05375, 0.6191, 0.0425, 0.6191, 0.0425, 0.5684, 0.05375, 0.5684, 0.05375, 0.6816, 0.0425, 0.6816, 0.0425, 0.6309, 0.05375, 0.6309, 0.05375, 0.7442, 0.0425, 0.7442, 0.0425, 0.6933, 0.05375, 0.6933, 0.04375, 0.6281, 0.0425, 0.6309, 0.03125, 0.6309, 0.03125, 0.6281, 0.03125, 0.5594, 0.03125, 0.5566, 0.0425, 0.5566, 0.04375, 0.5594, 0.05625, 0.5656, 0.05375, 0.5684, 0.0425, 0.5684, 0.04375, 0.5656, 0.03125, 0.6844, 0.03125, 0.6816, 0.0425, 0.6816, 0.04375, 0.6844, 0.05625, 0.5594, 0.05375, 0.5566, 0.05375, 0.5059, 0.05625, 0.5031, 0.05625, 0.6906, 0.05375, 0.6933, 0.0425, 0.6933, 0.04375, 0.6906, 0.05625, 0.6844, 0.05375, 0.6816, 0.05375, 0.6309, 0.05625, 0.6281, 0.04375, 0.5656, 0.0425, 0.5684, 0.03125, 0.5684, 0.03125, 0.5656, 0.04375, 0.6219, 0.0425, 0.6191, 0.05375, 0.6191, 0.05625, 0.6219, 0.03125, 0.7469, 0.03125, 0.7442, 0.0425, 0.7442, 0.04375, 0.7469, 0.05625, 0.7469, 0.05375, 0.7442, 0.05375, 0.6933, 0.05625, 0.6906, 0.04375, 0.5031, 0.0425, 0.5059, 0.03125, 0.5059, 0.03125, 0.5031, 0.09726, 0.3142, 0.09726, 0.2519, 0.1284, 0.2519, 0.1284, 0.3142, 0.04375, 0.9406, 0.03125, 0.9406, 0.03125, 0.9344, 0.04375, 0.9344, 0.04375, 0.8781, 0.03125, 0.8781, 0.03125, 0.8719, 0.04375, 0.8719, 0.04375, 0.8156, 0.03125, 0.8156, 0.03125, 0.8094, 0.04375, 0.8094, 0.0625, 0.8156, 0.05625, 0.8156, 0.05625, 0.8094, 0.0625, 0.8094, 0.0625, 0.8781, 0.05625, 0.8781, 0.05625, 0.8719, 0.0625, 0.8719, 0.0625, 0.9406, 0.05625, 0.9406, 0.05625, 0.9344, 0.0625, 0.9344, 0.0625, 1.0, 0.05625, 1.0, 0.05625, 0.9937, 0.0625, 0.9937, 0.04375, 1.0, 0.03125, 1.0, 0.03125, 0.9937, 0.04375, 0.9937, 0.0625, 0.9937, 0.05625, 0.9937, 0.05625, 0.9406, 0.0625, 0.9406, 0.04375, 0.9344, 0.0425, 0.9316, 0.05375, 0.9316, 0.05625, 0.9344, 0.0625, 0.9344, 0.05625, 0.9344, 0.05625, 0.8781, 0.0625, 0.8781, 0.04375, 0.8094, 0.0425, 0.8066, 0.05375, 0.8066, 0.05625, 0.8094, 0.0625, 0.8719, 0.05625, 0.8719, 0.05625, 0.8156, 0.0625, 0.8156, 0.05625, 0.8719, 0.05375, 0.8691, 0.05375, 0.8184, 0.05625, 0.8156, 0.0625, 0.8094, 0.05625, 0.8094, 0.05625, 0.7531, 0.0625, 0.7531, 0.04375, 0.9937, 0.0425, 0.9911, 0.05375, 0.9911, 0.05625, 0.9937, 0.09726, 0.3155, 0.1297, 0.3155, 0.1297, 0.3778, 0.09726, 0.3778, 0.1284, 0.3142, 0.1297, 0.3155, 0.09726, 0.3155, 0.09726, 0.3142, 0.04375, 0.9406, 0.0425, 0.9433, 0.03125, 0.9433, 0.03125, 0.9406, 0.05625, 0.8781, 0.05375, 0.8809, 0.0425, 0.8809, 0.04375, 0.8781, 0.03125, 0.8719, 0.03125, 0.8691, 0.0425, 0.8691, 0.04375, 0.8719, 0.05625, 0.7531, 0.05375, 0.7559, 0.0425, 0.7559, 0.04375, 0.7531, 0.05625, 1.0, 0.04375, 1.0, 0.04375, 0.9937, 0.05625, 0.9937, 0.05625, 0.8156, 0.04375, 0.8156, 0.04375, 0.8094, 0.05625, 0.8094, 0.05625, 0.8781, 0.04375, 0.8781, 0.04375, 0.8719, 0.05625, 0.8719, 0.05625, 0.9406, 0.04375, 0.9406, 0.04375, 0.9344, 0.05625, 0.9344, 0.5, 0.2519, 0.5, 0.1895, 0.9988, 0.1895, 0.9988, 0.2519, 0.0425, 0.9911, 0.03125, 0.9911, 0.03125, 0.9433, 0.0425, 0.9433, 0.0425, 0.9316, 0.03125, 0.9316, 0.03125, 0.8809, 0.0425, 0.8809, 0.0425, 0.8691, 0.03125, 0.8691, 0.03125, 0.8184, 0.0425, 0.8184, 0.0425, 0.8066, 0.03125, 0.8066, 0.03125, 0.7559, 0.0425, 0.7559, 0.05375, 0.8066, 0.0425, 0.8066, 0.0425, 0.7559, 0.05375, 0.7559, 0.05375, 0.8691, 0.0425, 0.8691, 0.0425, 0.8184, 0.05375, 0.8184, 0.05375, 0.9316, 0.0425, 0.9316, 0.0425, 0.8809, 0.05375, 0.8809, 0.05375, 0.9911, 0.0425, 0.9911, 0.0425, 0.9433, 0.05375, 0.9433, 0.04375, 0.8781, 0.0425, 0.8809, 0.03125, 0.8809, 0.03125, 0.8781, 0.03125, 0.8094, 0.03125, 0.8066, 0.0425, 0.8066, 0.04375, 0.8094, 0.05625, 0.8156, 0.05375, 0.8184, 0.0425, 0.8184, 0.04375, 0.8156, 0.03125, 0.9344, 0.03125, 0.9316, 0.0425, 0.9316, 0.04375, 0.9344, 0.05625, 0.8094, 0.05375, 0.8066, 0.05375, 0.7559, 0.05625, 0.7531, 0.05625, 0.9406, 0.05375, 0.9433, 0.0425, 0.9433, 0.04375, 0.9406, 0.05625, 0.9344, 0.05375, 0.9316, 0.05375, 0.8809, 0.05625, 0.8781, 0.04375, 0.8156, 0.0425, 0.8184, 0.03125, 0.8184, 0.03125, 0.8156, 0.04375, 0.8719, 0.0425, 0.8691, 0.05375, 0.8691, 0.05625, 0.8719, 0.03125, 0.9937, 0.03125, 0.9911, 0.0425, 0.9911, 0.04375, 0.9937, 0.05625, 0.9937, 0.05375, 0.9911, 0.05375, 0.9433, 0.05625, 0.9406, 0.04375, 0.7531, 0.0425, 0.7559, 0.03125, 0.7559, 0.03125, 0.7531, 0.04375, 0.7531, 0.03125, 0.7531, 0.03125, 0.75, 0.04375, 0.75, 0.0625, 0.7531, 0.05625, 0.7531, 0.05625, 0.75, 0.0625, 0.75, 0.05625, 0.7531, 0.04375, 0.7531, 0.04375, 0.75, 0.05625, 0.75, 0.5, 0.06359, 0.5, 0.1259, 0.0, 0.1259, 5.946e-08, 0.06359, 0.01875, 0.4969, 0.03125, 0.4969, 0.03125, 0.5, 0.01875, 0.5, 0.01875, 0.3094, 0.03125, 0.3094, 0.03125, 0.3156, 0.01875, 0.3156, 0.01875, 0.3719, 0.03125, 0.3719, 0.03125, 0.3781, 0.01875, 0.3781, 0.01875, 0.4344, 0.03125, 0.4344, 0.03125, 0.4406, 0.01875, 0.4406, 2.089e-07, 0.4344, 0.00625, 0.4344, 0.00625, 0.4406, 2.099e-07, 0.4406, 1.993e-08, 0.3719, 0.00625, 0.3719, 0.00625, 0.3781, 8.06e-08, 0.3781, 6.963e-08, 0.3094, 0.00625, 0.3094, 0.00625, 0.3156, 7.063e-08, 0.3156, 2.189e-07, 0.4969, 0.00625, 0.4969, 0.00625, 0.5, 2.194e-07, 0.5, 4.984e-10, 0.25, 0.00625, 0.25, 0.00625, 0.2531, 9.967e-10, 0.2531, 0.01875, 0.25, 0.03125, 0.25, 0.03125, 0.2531, 0.01875, 0.2531, 9.967e-10, 0.2531, 0.00625, 0.2531, 0.00625, 0.3094, 6.963e-08, 0.3094, 0.01875, 0.3156, 0.02, 0.3184, 0.00875, 0.3184, 0.00625, 0.3156, 7.063e-08, 0.3156, 0.00625, 0.3156, 0.00625, 0.3719, 1.993e-08, 0.3719, 0.01875, 0.4406, 0.02, 0.4434, 0.00875, 0.4434, 0.00625, 0.4406, 8.06e-08, 0.3781, 0.00625, 0.3781, 0.00625, 0.4344, 2.089e-07, 0.4344, 0.00625, 0.3781, 0.00875, 0.3809, 0.00875, 0.4316, 0.00625, 0.4344, 2.099e-07, 0.4406, 0.00625, 0.4406, 0.00625, 0.4969, 2.189e-07, 0.4969, 0.01875, 0.2531, 0.02, 0.2558, 0.00875, 0.2558, 0.00625, 0.2531, 0.5, 0.06235, 0.5, 0.06359, 5.946e-08, 0.06359, 0.001242, 0.06235, 0.01875, 0.3094, 0.02, 0.3067, 0.03125, 0.3067, 0.03125, 0.3094, 0.00625, 0.3719, 0.00875, 0.3691, 0.02, 0.3691, 0.01875, 0.3719, 0.03125, 0.3781, 0.03125, 0.3809, 0.02, 0.3809, 0.01875, 0.3781, 0.00625, 0.4969, 0.00875, 0.4941, 0.02, 0.4941, 0.01875, 0.4969, 0.00625, 0.25, 0.01875, 0.25, 0.01875, 0.2531, 0.00625, 0.2531, 0.00625, 0.4344, 0.01875, 0.4344, 0.01875, 0.4406, 0.00625, 0.4406, 0.00625, 0.3719, 0.01875, 0.3719, 0.01875, 0.3781, 0.00625, 0.3781, 0.00625, 0.3094, 0.01875, 0.3094, 0.01875, 0.3156, 0.00625, 0.3156, 0.00625, 0.4969, 0.01875, 0.4969, 0.01875, 0.5, 0.00625, 0.5, 0.02, 0.2558, 0.03125, 0.2558, 0.03125, 0.3067, 0.02, 0.3067, 0.02, 0.3184, 0.03125, 0.3184, 0.03125, 0.3691, 0.02, 0.3691, 0.02, 0.3809, 0.03125, 0.3809, 0.03125, 0.4316, 0.02, 0.4316, 0.02, 0.4434, 0.03125, 0.4434, 0.03125, 0.4941, 0.02, 0.4941, 0.00875, 0.4434, 0.02, 0.4434, 0.02, 0.4941, 0.00875, 0.4941, 0.00875, 0.3809, 0.02, 0.3809, 0.02, 0.4316, 0.00875, 0.4316, 0.00875, 0.3184, 0.02, 0.3184, 0.02, 0.3691, 0.00875, 0.3691, 0.00875, 0.2558, 0.02, 0.2558, 0.02, 0.3067, 0.00875, 0.3067, 0.01875, 0.3719, 0.02, 0.3691, 0.03125, 0.3691, 0.03125, 0.3719, 0.03125, 0.4406, 0.03125, 0.4434, 0.02, 0.4434, 0.01875, 0.4406, 0.00625, 0.4344, 0.00875, 0.4316, 0.02, 0.4316, 0.01875, 0.4344, 0.03125, 0.3156, 0.03125, 0.3184, 0.02, 0.3184, 0.01875, 0.3156, 0.00625, 0.4406, 0.00875, 0.4434, 0.00875, 0.4941, 0.00625, 0.4969, 0.00625, 0.3094, 0.00875, 0.3067, 0.02, 0.3067, 0.01875, 0.3094, 0.00625, 0.3156, 0.00875, 0.3184, 0.00875, 0.3691, 0.00625, 0.3719, 0.01875, 0.4344, 0.02, 0.4316, 0.03125, 0.4316, 0.03125, 0.4344, 0.01875, 0.3781, 0.02, 0.3809, 0.00875, 0.3809, 0.00625, 0.3781, 0.03125, 0.2531, 0.03125, 0.2558, 0.02, 0.2558, 0.01875, 0.2531, 0.00625, 0.2531, 0.00875, 0.2558, 0.00875, 0.3067, 0.00625, 0.3094, 0.01875, 0.4969, 0.02, 0.4941, 0.03125, 0.4941, 0.03125, 0.4969, 0.03242, 0.3155, 0.03242, 0.3778, 0.001247, 0.3778, 0.001247, 0.3155, 0.01875, 0.05938, 0.03125, 0.05938, 0.03125, 0.06563, 0.01875, 0.06563, 0.01875, 0.1219, 0.03125, 0.1219, 0.03125, 0.1281, 0.01875, 0.1281, 0.01875, 0.1844, 0.03125, 0.1844, 0.03125, 0.1906, 0.01875, 0.1906, 1.094e-07, 0.1844, 0.00625, 0.1844, 0.00625, 0.1906, 5.069e-08, 0.1906, 1.591e-07, 0.1219, 0.00625, 0.1219, 0.00625, 0.1281, 1.601e-07, 0.1281, 2.684e-07, 0.05938, 0.00625, 0.05938, 0.00625, 0.06563, 2.694e-07, 0.06563, 1.396e-07, 6.863e-08, 0.00625, 6.764e-08, 0.00625, 0.00625, 2.003e-07, 0.00625, 0.01875, 6.564e-08, 0.03125, 6.365e-08, 0.03125, 0.00625, 0.01875, 0.00625, 2.003e-07, 0.00625, 0.00625, 0.00625, 0.00625, 0.05938, 2.684e-07, 0.05938, 0.01875, 0.06563, 0.02, 0.06844, 0.00875, 0.06844, 0.00625, 0.06563, 2.694e-07, 0.06563, 0.00625, 0.06563, 0.00625, 0.1219, 1.591e-07, 0.1219, 0.01875, 0.1906, 0.02, 0.1934, 0.00875, 0.1934, 0.00625, 0.1906, 1.601e-07, 0.1281, 0.00625, 0.1281, 0.00625, 0.1844, 1.094e-07, 0.1844, 0.00625, 0.1281, 0.00875, 0.1309, 0.00875, 0.1816, 0.00625, 0.1844, 5.069e-08, 0.1906, 0.00625, 0.1906, 0.00625, 0.2469, 0.0, 0.2469, 0.01875, 0.00625, 0.02, 0.008906, 0.00875, 0.008906, 0.00625, 0.00625, 0.03242, 0.3142, 0.0, 0.3142, 0.0, 0.2519, 0.03242, 0.2519, 0.001247, 0.3155, 0.0, 0.3142, 0.03242, 0.3142, 0.03242, 0.3155, 0.01875, 0.05938, 0.02, 0.05672, 0.03125, 0.05672, 0.03125, 0.05938, 0.00625, 0.1219, 0.00875, 0.1191, 0.02, 0.1191, 0.01875, 0.1219, 0.03125, 0.1281, 0.03125, 0.1309, 0.02, 0.1309, 0.01875, 0.1281, 0.00625, 0.2469, 0.00875, 0.2441, 0.02, 0.2441, 0.01875, 0.2469, 0.00625, 6.764e-08, 0.01875, 6.564e-08, 0.01875, 0.00625, 0.00625, 0.00625, 0.00625, 0.1844, 0.01875, 0.1844, 0.01875, 0.1906, 0.00625, 0.1906, 0.00625, 0.1219, 0.01875, 0.1219, 0.01875, 0.1281, 0.00625, 0.1281, 0.00625, 0.05938, 0.01875, 0.05938, 0.01875, 0.06563, 0.00625, 0.06563, 0.5, 2.839e-06, 0.5, 0.06235, 0.001242, 0.06235, 0.001242, 5.693e-06, 0.02, 0.008906, 0.03125, 0.008906, 0.03125, 0.05672, 0.02, 0.05672, 0.02, 0.06844, 0.03125, 0.06844, 0.03125, 0.1191, 0.02, 0.1191, 0.02, 0.1309, 0.03125, 0.1309, 0.03125, 0.1816, 0.02, 0.1816, 0.02, 0.1934, 0.03125, 0.1934, 0.03125, 0.2441, 0.02, 0.2441, 0.00875, 0.1934, 0.02, 0.1934, 0.02, 0.2441, 0.00875, 0.2441, 0.00875, 0.1309, 0.02, 0.1309, 0.02, 0.1816, 0.00875, 0.1816, 0.00875, 0.06844, 0.02, 0.06844, 0.02, 0.1191, 0.00875, 0.1191, 0.00875, 0.008906, 0.02, 0.008906, 0.02, 0.05672, 0.00875, 0.05672, 0.01875, 0.1219, 0.02, 0.1191, 0.03125, 0.1191, 0.03125, 0.1219, 0.03125, 0.1906, 0.03125, 0.1934, 0.02, 0.1934, 0.01875, 0.1906, 0.00625, 0.1844, 0.00875, 0.1816, 0.02, 0.1816, 0.01875, 0.1844, 0.03125, 0.06563, 0.03125, 0.06844, 0.02, 0.06844, 0.01875, 0.06563, 0.00625, 0.1906, 0.00875, 0.1934, 0.00875, 0.2441, 0.00625, 0.2469, 0.00625, 0.05938, 0.00875, 0.05672, 0.02, 0.05672, 0.01875, 0.05938, 0.00625, 0.06563, 0.00875, 0.06844, 0.00875, 0.1191, 0.00625, 0.1219, 0.01875, 0.1844, 0.02, 0.1816, 0.03125, 0.1816, 0.03125, 0.1844, 0.01875, 0.1281, 0.02, 0.1309, 0.00875, 0.1309, 0.00625, 0.1281, 0.03125, 0.00625, 0.03125, 0.008906, 0.02, 0.008906, 0.01875, 0.00625, 0.00625, 0.00625, 0.00875, 0.008906, 0.00875, 0.05672, 0.00625, 0.05938, 0.01875, 0.2469, 0.02, 0.2441, 0.03125, 0.2441, 0.03125, 0.2469, 0.01875, 0.2469, 0.03125, 0.2469, 0.03125, 0.25, 0.01875, 0.25, 0.0, 0.2469, 0.00625, 0.2469, 0.00625, 0.25, 4.984e-10, 0.25, 0.00625, 0.2469, 0.01875, 0.2469, 0.01875, 0.25, 0.00625, 0.25, 0.5, 0.1883, 5.946e-08, 0.1883, 0.0, 0.1259, 0.5, 0.1259, 0.04375, 0.4969, 0.04375, 0.5, 0.03125, 0.5, 0.03125, 0.4969, 0.04375, 0.3094, 0.04375, 0.3156, 0.03125, 0.3156, 0.03125, 0.3094, 0.04375, 0.3719, 0.04375, 0.3781, 0.03125, 0.3781, 0.03125, 0.3719, 0.04375, 0.4344, 0.04375, 0.4406, 0.03125, 0.4406, 0.03125, 0.4344, 0.0625, 0.4344, 0.0625, 0.4406, 0.05625, 0.4406, 0.05625, 0.4344, 0.0625, 0.3719, 0.0625, 0.3781, 0.05625, 0.3781, 0.05625, 0.3719, 0.0625, 0.3094, 0.0625, 0.3156, 0.05625, 0.3156, 0.05625, 0.3094, 0.0625, 0.4969, 0.0625, 0.5, 0.05625, 0.5, 0.05625, 0.4969, 0.0625, 0.25, 0.0625, 0.2531, 0.05625, 0.2531, 0.05625, 0.25, 0.04375, 0.25, 0.04375, 0.2531, 0.03125, 0.2531, 0.03125, 0.25, 0.0625, 0.2531, 0.0625, 0.3094, 0.05625, 0.3094, 0.05625, 0.2531, 0.04375, 0.3156, 0.05625, 0.3156, 0.05375, 0.3184, 0.0425, 0.3184, 0.0625, 0.3156, 0.0625, 0.3719, 0.05625, 0.3719, 0.05625, 0.3156, 0.04375, 0.4406, 0.05625, 0.4406, 0.05375, 0.4434, 0.0425, 0.4434, 0.0625, 0.3781, 0.0625, 0.4344, 0.05625, 0.4344, 0.05625, 0.3781, 0.05625, 0.3781, 0.05625, 0.4344, 0.05375, 0.4316, 0.05375, 0.3809, 0.0625, 0.4406, 0.0625, 0.4969, 0.05625, 0.4969, 0.05625, 0.4406, 0.04375, 0.2531, 0.05625, 0.2531, 0.05375, 0.2558, 0.0425, 0.2558, 0.5, 0.1895, 0.001247, 0.1895, 5.946e-08, 0.1883, 0.5, 0.1883, 0.04375, 0.3094, 0.03125, 0.3094, 0.03125, 0.3067, 0.0425, 0.3067, 0.05625, 0.3719, 0.04375, 0.3719, 0.0425, 0.3691, 0.05375, 0.3691, 0.03125, 0.3781, 0.04375, 0.3781, 0.0425, 0.3809, 0.03125, 0.3809, 0.05625, 0.4969, 0.04375, 0.4969, 0.0425, 0.4941, 0.05375, 0.4941, 0.05625, 0.25, 0.05625, 0.2531, 0.04375, 0.2531, 0.04375, 0.25, 0.05625, 0.4344, 0.05625, 0.4406, 0.04375, 0.4406, 0.04375, 0.4344, 0.05625, 0.3719, 0.05625, 0.3781, 0.04375, 0.3781, 0.04375, 0.3719, 0.05625, 0.3094, 0.05625, 0.3156, 0.04375, 0.3156, 0.04375, 0.3094, 0.05625, 0.4969, 0.05625, 0.5, 0.04375, 0.5, 0.04375, 0.4969, 0.0425, 0.2558, 0.0425, 0.3067, 0.03125, 0.3067, 0.03125, 0.2558, 0.0425, 0.3184, 0.0425, 0.3691, 0.03125, 0.3691, 0.03125, 0.3184, 0.0425, 0.3809, 0.0425, 0.4316, 0.03125, 0.4316, 0.03125, 0.3809, 0.0425, 0.4434, 0.0425, 0.4941, 0.03125, 0.4941, 0.03125, 0.4434, 0.05375, 0.4434, 0.05375, 0.4941, 0.0425, 0.4941, 0.0425, 0.4434, 0.05375, 0.3809, 0.05375, 0.4316, 0.0425, 0.4316, 0.0425, 0.3809, 0.05375, 0.3184, 0.05375, 0.3691, 0.0425, 0.3691, 0.0425, 0.3184, 0.05375, 0.2558, 0.05375, 0.3067, 0.0425, 0.3067, 0.0425, 0.2558, 0.04375, 0.3719, 0.03125, 0.3719, 0.03125, 0.3691, 0.0425, 0.3691, 0.03125, 0.4406, 0.04375, 0.4406, 0.0425, 0.4434, 0.03125, 0.4434, 0.05625, 0.4344, 0.04375, 0.4344, 0.0425, 0.4316, 0.05375, 0.4316, 0.03125, 0.3156, 0.04375, 0.3156, 0.0425, 0.3184, 0.03125, 0.3184, 0.05625, 0.4406, 0.05625, 0.4969, 0.05375, 0.4941, 0.05375, 0.4434, 0.05625, 0.3094, 0.04375, 0.3094, 0.0425, 0.3067, 0.05375, 0.3067, 0.05625, 0.3156, 0.05625, 0.3719, 0.05375, 0.3691, 0.05375, 0.3184, 0.04375, 0.4344, 0.03125, 0.4344, 0.03125, 0.4316, 0.0425, 0.4316, 0.04375, 0.3781, 0.05625, 0.3781, 0.05375, 0.3809, 0.0425, 0.3809, 0.03125, 0.2531, 0.04375, 0.2531, 0.0425, 0.2558, 0.03125, 0.2558, 0.05625, 0.2531, 0.05625, 0.3094, 0.05375, 0.3067, 0.05375, 0.2558, 0.04375, 0.4969, 0.03125, 0.4969, 0.03125, 0.4941, 0.0425, 0.4941, 0.03242, 0.3155, 0.06359, 0.3155, 0.06359, 0.3778, 0.03242, 0.3778, 0.04375, 0.05938, 0.04375, 0.06563, 0.03125, 0.06563, 0.03125, 0.05938, 0.04375, 0.1219, 0.04375, 0.1281, 0.03125, 0.1281, 0.03125, 0.1219, 0.04375, 0.1844, 0.04375, 0.1906, 0.03125, 0.1906, 0.03125, 0.1844, 0.0625, 0.1844, 0.0625, 0.1906, 0.05625, 0.1906, 0.05625, 0.1844, 0.0625, 0.1219, 0.0625, 0.1281, 0.05625, 0.1281, 0.05625, 0.1219, 0.0625, 0.05938, 0.0625, 0.06563, 0.05625, 0.06563, 0.05625, 0.05938, 0.0625, 5.867e-08, 0.0625, 0.00625, 0.05625, 0.00625, 0.05625, 0.0, 0.04375, 6.166e-08, 0.04375, 0.00625, 0.03125, 0.00625, 0.03125, 6.365e-08, 0.0625, 0.00625, 0.0625, 0.05938, 0.05625, 0.05938, 0.05625, 0.00625, 0.04375, 0.06563, 0.05625, 0.06563, 0.05375, 0.06844, 0.0425, 0.06844, 0.0625, 0.06563, 0.0625, 0.1219, 0.05625, 0.1219, 0.05625, 0.06563, 0.04375, 0.1906, 0.05625, 0.1906, 0.05375, 0.1934, 0.0425, 0.1934, 0.0625, 0.1281, 0.0625, 0.1844, 0.05625, 0.1844, 0.05625, 0.1281, 0.05625, 0.1281, 0.05625, 0.1844, 0.05375, 0.1816, 0.05375, 0.1309, 0.0625, 0.1906, 0.0625, 0.2469, 0.05625, 0.2469, 0.05625, 0.1906, 0.04375, 0.00625, 0.05625, 0.00625, 0.05375, 0.008906, 0.0425, 0.008906, 0.03242, 0.3142, 0.03242, 0.2519, 0.06484, 0.2519, 0.06484, 0.3142, 0.06359, 0.3155, 0.03242, 0.3155, 0.03242, 0.3142, 0.06484, 0.3142, 0.04375, 0.05938, 0.03125, 0.05938, 0.03125, 0.05672, 0.0425, 0.05672, 0.05625, 0.1219, 0.04375, 0.1219, 0.0425, 0.1191, 0.05375, 0.1191, 0.03125, 0.1281, 0.04375, 0.1281, 0.0425, 0.1309, 0.03125, 0.1309, 0.05625, 0.2469, 0.04375, 0.2469, 0.0425, 0.2441, 0.05375, 0.2441, 0.05625, 0.0, 0.05625, 0.00625, 0.04375, 0.00625, 0.04375, 6.166e-08, 0.05625, 0.1844, 0.05625, 0.1906, 0.04375, 0.1906, 0.04375, 0.1844, 0.05625, 0.1219, 0.05625, 0.1281, 0.04375, 0.1281, 0.04375, 0.1219, 0.05625, 0.05938, 0.05625, 0.06563, 0.04375, 0.06563, 0.04375, 0.05938, 0.5, 0.2519, 0.001247, 0.2519, 0.001247, 0.1895, 0.5, 0.1895, 0.0425, 0.008906, 0.0425, 0.05672, 0.03125, 0.05672, 0.03125, 0.008906, 0.0425, 0.06844, 0.0425, 0.1191, 0.03125, 0.1191, 0.03125, 0.06844, 0.0425, 0.1309, 0.0425, 0.1816, 0.03125, 0.1816, 0.03125, 0.1309, 0.0425, 0.1934, 0.0425, 0.2441, 0.03125, 0.2441, 0.03125, 0.1934, 0.05375, 0.1934, 0.05375, 0.2441, 0.0425, 0.2441, 0.0425, 0.1934, 0.05375, 0.1309, 0.05375, 0.1816, 0.0425, 0.1816, 0.0425, 0.1309, 0.05375, 0.06844, 0.05375, 0.1191, 0.0425, 0.1191, 0.0425, 0.06844, 0.05375, 0.008906, 0.05375, 0.05672, 0.0425, 0.05672, 0.0425, 0.008906, 0.04375, 0.1219, 0.03125, 0.1219, 0.03125, 0.1191, 0.0425, 0.1191, 0.03125, 0.1906, 0.04375, 0.1906, 0.0425, 0.1934, 0.03125, 0.1934, 0.05625, 0.1844, 0.04375, 0.1844, 0.0425, 0.1816, 0.05375, 0.1816, 0.03125, 0.06563, 0.04375, 0.06563, 0.0425, 0.06844, 0.03125, 0.06844, 0.05625, 0.1906, 0.05625, 0.2469, 0.05375, 0.2441, 0.05375, 0.1934, 0.05625, 0.05938, 0.04375, 0.05938, 0.0425, 0.05672, 0.05375, 0.05672, 0.05625, 0.06563, 0.05625, 0.1219, 0.05375, 0.1191, 0.05375, 0.06844, 0.04375, 0.1844, 0.03125, 0.1844, 0.03125, 0.1816, 0.0425, 0.1816, 0.04375, 0.1281, 0.05625, 0.1281, 0.05375, 0.1309, 0.0425, 0.1309, 0.03125, 0.00625, 0.04375, 0.00625, 0.0425, 0.008906, 0.03125, 0.008906, 0.05625, 0.00625, 0.05625, 0.05938, 0.05375, 0.05672, 0.05375, 0.008906, 0.04375, 0.2469, 0.03125, 0.2469, 0.03125, 0.2441, 0.0425, 0.2441, 0.04375, 0.2469, 0.04375, 0.25, 0.03125, 0.25, 0.03125, 0.2469, 0.0625, 0.2469, 0.0625, 0.25, 0.05625, 0.25, 0.05625, 0.2469, 0.05625, 0.2469, 0.05625, 0.25, 0.04375, 0.25, 0.04375, 0.2469, 0.03125, 0.0, 4.172e-07, 0.0, 0.0, 0.5, 0.03125, 0.5, 0.0625, 0.0, 0.03125, 0.0, 0.03125, 0.5, 0.0625, 0.5, 0.03125, 1.0, 0.03125, 0.5, 0.0, 0.5, 1.788e-07, 1.0, 0.0625, 1.0, 0.0625, 0.5, 0.03125, 0.5, 0.03125, 1.0])
me_cube_001.materials.append(mat_fishtank_glass)
me_cube_001.materials.append(mat_fish_tank_floor_001_001)
me_cube_001.materials.append(mat_fish_tank_detail_002)
me_cube_001.materials.append(mat_fish_tank_detail_003)
me_cube_001.materials.append(mat_fish_tank_lines_001)
me_cube_001.materials.append(mat_fish_tank_floor_002)
me_cube_001.materials.append(mat_fish_tank_floor_003)
me_cube_001.materials.append(mat_fish_tank_floor_004)
me_cube_001.materials.append(mat_fish_tank_lines_002)
me_cube_001.materials.append(mat_fish_tank_lines_003)
me_cube_001.materials.append(mat_water_001)
me_cube_001.use_remesh_preserve_volume = False
me_cube_001.use_remesh_preserve_attributes = False
me_cube_001.use_mirror_vertex_groups = False
me_cube_001.update()

# ---- objects
ob_cube = bpy.data.objects.new('Cube', me_cube_001)

# ---- transforms, parenting, visibility, modifiers, constraints
ob_cube.location = (0.0, 0.0, 0.0)
ob_cube.rotation_euler = (-1.629e-07, -0.0, 3.142)
ob_cube.color = (0.8, 0.8, 0.8, 1.0)
ob_cube.lineart.crease_threshold = 0.0

# ---- collection membership
col_collection_1.objects.link(ob_cube)

# ---- scene / render settings (as saved in the file)
scene.frame_start = 1; scene.frame_end = 250; scene.frame_set(2)
scene.render.engine = 'BLENDER_EEVEE_NEXT'
scene.render.resolution_percentage = 50
scene.render.dither_intensity = 0.0
scene.cycles.use_denoising = False
scene.cycles.samples = 10
scene.cycles.sampling_pattern = 'TABULATED_SOBOL'
scene.cycles.light_sampling_threshold = 0.0
scene.cycles.use_adaptive_sampling = False
scene.cycles.use_light_tree = False
scene.cycles.blur_glossy = 0.0
scene.cycles.pixel_filter_type = 'GAUSSIAN'
scene.cycles.sample_clamp_indirect = 0.0
scene.view_settings.view_transform = 'Standard'
bpy.context.view_layer.update()

# ---- added for rendering (the .blend has no active camera and no usable light): camera, sun
cam_auto = bpy.data.cameras.new('AutoCamera')
cam_auto.lens = 50.0
cam_auto.sensor_width = 36.0
cam_auto.clip_end = 1000.0
ob_auto_camera = bpy.data.objects.new('AutoCamera', cam_auto)
scene.collection.objects.link(ob_auto_camera)
ob_auto_camera.location = (14.9005, -17.8806, 12.4204)
ob_auto_camera.rotation_euler = (1.09748, -7.21219e-08, 0.694738)
scene.camera = ob_auto_camera
light_auto_sun = bpy.data.lights.new('AutoSun', 'SUN')
light_auto_sun.energy = 3.0
light_auto_sun.angle = 0.0523599
ob_auto_sun = bpy.data.objects.new('AutoSun', light_auto_sun)
scene.collection.objects.link(ob_auto_sun)
ob_auto_sun.rotation_euler = (0.872665, 0.174533, 0.523599)
bpy.context.view_layer.update()
